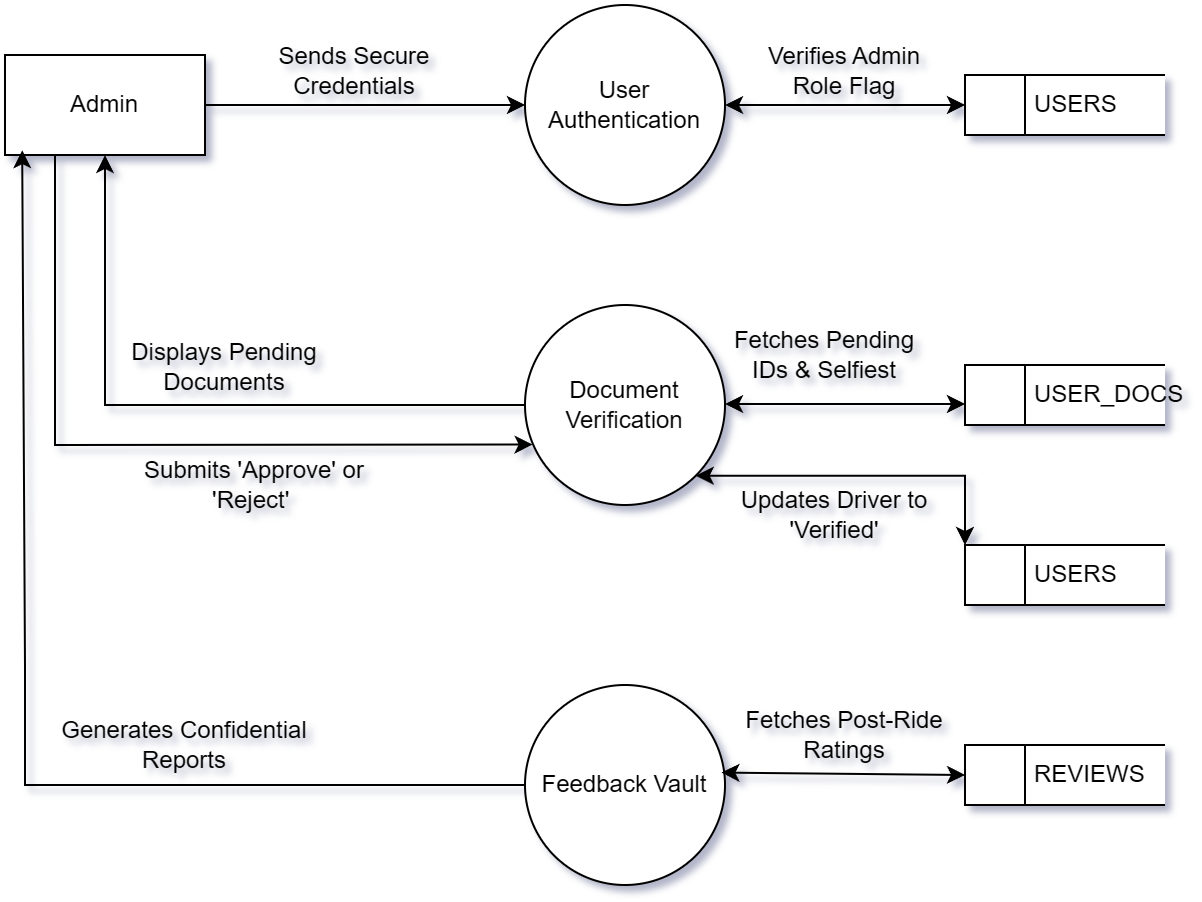

The diagram above was exported from draw.io. Its source (the exported page's mxGraphModel, read from the mxfile embedded in the PNG):
<mxGraphModel dx="1322" dy="627" grid="1" gridSize="10" guides="1" tooltips="1" connect="1" arrows="1" fold="1" page="1" pageScale="1" pageWidth="850" pageHeight="1100" math="0" shadow="0">
  <root>
    <mxCell id="0" />
    <mxCell id="1" parent="0" />
    <mxCell id="Dt9NK1GJRiqn9WBrQCD7-1" parent="1" style="shape=ellipse;html=1;dashed=0;whiteSpace=wrap;aspect=fixed;perimeter=ellipsePerimeter;" value="User Authentication" vertex="1">
      <mxGeometry height="100" width="100" x="350" y="150" as="geometry" />
    </mxCell>
    <mxCell id="Dt9NK1GJRiqn9WBrQCD7-2" parent="1" style="html=1;dashed=0;whiteSpace=wrap;" value="Admin" vertex="1">
      <mxGeometry height="50" width="100" x="90" y="175" as="geometry" />
    </mxCell>
    <mxCell id="Dt9NK1GJRiqn9WBrQCD7-3" edge="1" parent="1" source="Dt9NK1GJRiqn9WBrQCD7-2" style="endArrow=classic;html=1;rounded=0;" value="">
      <mxGeometry height="50" relative="1" width="50" as="geometry">
        <mxPoint x="320" y="230" as="sourcePoint" />
        <mxPoint x="350" y="200" as="targetPoint" />
      </mxGeometry>
    </mxCell>
    <mxCell id="Dt9NK1GJRiqn9WBrQCD7-4" parent="1" style="text;html=1;whiteSpace=wrap;strokeColor=none;fillColor=none;align=center;verticalAlign=middle;rounded=0;" value="&lt;span data-path-to-node=&quot;19,1,0&quot; data-index-in-node=&quot;19&quot;&gt;Sends Secure Credentials&lt;/span&gt;" vertex="1">
      <mxGeometry height="15" width="130" x="200" y="175" as="geometry" />
    </mxCell>
    <mxCell id="Dt9NK1GJRiqn9WBrQCD7-9" edge="1" parent="1" source="Dt9NK1GJRiqn9WBrQCD7-1" style="endArrow=classic;html=1;rounded=0;exitX=1;exitY=0.5;exitDx=0;exitDy=0;startArrow=classic;startFill=1;" value="">
      <mxGeometry height="50" relative="1" width="50" as="geometry">
        <mxPoint x="495" y="220" as="sourcePoint" />
        <mxPoint x="570" y="200" as="targetPoint" />
      </mxGeometry>
    </mxCell>
    <mxCell id="Dt9NK1GJRiqn9WBrQCD7-10" parent="1" style="html=1;dashed=0;whiteSpace=wrap;shape=mxgraph.dfd.dataStoreID;align=left;spacingLeft=3;points=[[0,0],[0.5,0],[1,0],[0,0.5],[1,0.5],[0,1],[0.5,1],[1,1]];" value="&lt;span style=&quot;white-space: pre;&quot;&gt;&#09;&lt;/span&gt;&amp;nbsp;USERS" vertex="1">
      <mxGeometry height="30" width="100" x="570" y="185" as="geometry" />
    </mxCell>
    <mxCell id="Dt9NK1GJRiqn9WBrQCD7-12" parent="1" style="text;html=1;whiteSpace=wrap;strokeColor=none;fillColor=none;align=center;verticalAlign=middle;rounded=0;" value="Verifies Admin Role Flag" vertex="1">
      <mxGeometry height="40" width="100" x="460" y="162.5" as="geometry" />
    </mxCell>
    <mxCell id="Dt9NK1GJRiqn9WBrQCD7-21" edge="1" parent="1" source="Dt9NK1GJRiqn9WBrQCD7-13" style="edgeStyle=orthogonalEdgeStyle;rounded=0;orthogonalLoop=1;jettySize=auto;html=1;exitX=1;exitY=1;exitDx=0;exitDy=0;entryX=0;entryY=0;entryDx=0;entryDy=0;startArrow=classic;startFill=1;" target="Dt9NK1GJRiqn9WBrQCD7-22">
      <mxGeometry relative="1" as="geometry">
        <mxPoint x="560" y="460" as="targetPoint" />
      </mxGeometry>
    </mxCell>
    <mxCell id="Dt9NK1GJRiqn9WBrQCD7-13" parent="1" style="shape=ellipse;html=1;dashed=0;whiteSpace=wrap;aspect=fixed;perimeter=ellipsePerimeter;" value="Document Verification" vertex="1">
      <mxGeometry height="100" width="100" x="350" y="300" as="geometry" />
    </mxCell>
    <mxCell id="Dt9NK1GJRiqn9WBrQCD7-14" edge="1" parent="1" style="endArrow=classic;html=1;rounded=0;entryX=0;entryY=0.65;entryDx=0;entryDy=0;entryPerimeter=0;startArrow=classic;startFill=1;" target="Dt9NK1GJRiqn9WBrQCD7-15" value="">
      <mxGeometry height="50" relative="1" width="50" as="geometry">
        <mxPoint x="450" y="349.5" as="sourcePoint" />
        <mxPoint x="560" y="349.5" as="targetPoint" />
      </mxGeometry>
    </mxCell>
    <mxCell id="Dt9NK1GJRiqn9WBrQCD7-15" parent="1" style="html=1;dashed=0;whiteSpace=wrap;shape=mxgraph.dfd.dataStoreID;align=left;spacingLeft=3;points=[[0,0],[0.5,0],[1,0],[0,0.5],[1,0.5],[0,1],[0.5,1],[1,1]];" value="&lt;span style=&quot;white-space: pre;&quot;&gt;&#09;&lt;/span&gt;&amp;nbsp;USER_DOCS" vertex="1">
      <mxGeometry height="30" width="100" x="570" y="330" as="geometry" />
    </mxCell>
    <mxCell id="Dt9NK1GJRiqn9WBrQCD7-16" parent="1" style="text;html=1;whiteSpace=wrap;strokeColor=none;fillColor=none;align=center;verticalAlign=middle;rounded=0;" value="Fetches Pending IDs &amp;amp; Selfiest" vertex="1">
      <mxGeometry height="30" width="100" x="450" y="310" as="geometry" />
    </mxCell>
    <mxCell id="Dt9NK1GJRiqn9WBrQCD7-17" edge="1" parent="1" source="Dt9NK1GJRiqn9WBrQCD7-13" style="endArrow=classic;html=1;rounded=0;entryX=0.5;entryY=1;entryDx=0;entryDy=0;exitX=0;exitY=0.5;exitDx=0;exitDy=0;" target="Dt9NK1GJRiqn9WBrQCD7-2" value="">
      <mxGeometry height="50" relative="1" width="50" as="geometry">
        <Array as="points">
          <mxPoint x="140" y="350" />
        </Array>
        <mxPoint x="280" y="370" as="sourcePoint" />
        <mxPoint x="330" y="320" as="targetPoint" />
      </mxGeometry>
    </mxCell>
    <mxCell id="Dt9NK1GJRiqn9WBrQCD7-18" parent="1" style="text;html=1;whiteSpace=wrap;strokeColor=none;fillColor=none;align=center;verticalAlign=middle;rounded=0;" value="&lt;span data-path-to-node=&quot;8,1,0&quot; data-index-in-node=&quot;31&quot;&gt;Displays Pending Documents&lt;/span&gt;" vertex="1">
      <mxGeometry width="120" x="140" y="330" as="geometry" />
    </mxCell>
    <mxCell id="Dt9NK1GJRiqn9WBrQCD7-19" edge="1" parent="1" source="Dt9NK1GJRiqn9WBrQCD7-2" style="endArrow=classic;html=1;rounded=0;exitX=0.25;exitY=1;exitDx=0;exitDy=0;entryX=0.038;entryY=0.698;entryDx=0;entryDy=0;entryPerimeter=0;" target="Dt9NK1GJRiqn9WBrQCD7-13" value="">
      <mxGeometry height="50" relative="1" width="50" as="geometry">
        <Array as="points">
          <mxPoint x="115" y="370" />
        </Array>
        <mxPoint x="80" y="350" as="sourcePoint" />
        <mxPoint x="310" y="456" as="targetPoint" />
      </mxGeometry>
    </mxCell>
    <mxCell id="Dt9NK1GJRiqn9WBrQCD7-20" parent="1" style="text;html=1;whiteSpace=wrap;strokeColor=none;fillColor=none;align=center;verticalAlign=middle;rounded=0;" value="Submits 'Approve' or 'Reject'&amp;nbsp;" vertex="1">
      <mxGeometry height="40" width="150" x="140" y="370" as="geometry" />
    </mxCell>
    <mxCell id="Dt9NK1GJRiqn9WBrQCD7-22" parent="1" style="html=1;dashed=0;whiteSpace=wrap;shape=mxgraph.dfd.dataStoreID;align=left;spacingLeft=3;points=[[0,0],[0.5,0],[1,0],[0,0.5],[1,0.5],[0,1],[0.5,1],[1,1]];" value="&lt;span style=&quot;white-space: pre;&quot;&gt;&#09;&lt;/span&gt;&amp;nbsp;USERS" vertex="1">
      <mxGeometry height="30" width="100" x="570" y="420" as="geometry" />
    </mxCell>
    <mxCell id="Dt9NK1GJRiqn9WBrQCD7-23" parent="1" style="text;html=1;whiteSpace=wrap;strokeColor=none;fillColor=none;align=center;verticalAlign=middle;rounded=0;" value="Updates Driver to 'Verified'" vertex="1">
      <mxGeometry height="10" width="110" x="450" y="400" as="geometry" />
    </mxCell>
    <mxCell id="Dt9NK1GJRiqn9WBrQCD7-24" parent="1" style="shape=ellipse;html=1;dashed=0;whiteSpace=wrap;aspect=fixed;perimeter=ellipsePerimeter;" value="Feedback Vault" vertex="1">
      <mxGeometry height="100" width="100" x="350" y="490" as="geometry" />
    </mxCell>
    <mxCell id="Dt9NK1GJRiqn9WBrQCD7-26" parent="1" style="html=1;dashed=0;whiteSpace=wrap;shape=mxgraph.dfd.dataStoreID;align=left;spacingLeft=3;points=[[0,0],[0.5,0],[1,0],[0,0.5],[1,0.5],[0,1],[0.5,1],[1,1]];" value="&lt;span style=&quot;white-space: pre;&quot;&gt;&#09;&lt;/span&gt;&amp;nbsp;REVIEWS" vertex="1">
      <mxGeometry height="30" width="100" x="570" y="520" as="geometry" />
    </mxCell>
    <mxCell id="Dt9NK1GJRiqn9WBrQCD7-27" edge="1" parent="1" source="Dt9NK1GJRiqn9WBrQCD7-24" style="endArrow=classic;html=1;rounded=0;entryX=0;entryY=0.5;entryDx=0;entryDy=0;exitX=0.982;exitY=0.438;exitDx=0;exitDy=0;exitPerimeter=0;startArrow=classic;startFill=1;" target="Dt9NK1GJRiqn9WBrQCD7-26" value="">
      <mxGeometry height="50" relative="1" width="50" as="geometry">
        <mxPoint x="460" y="510" as="sourcePoint" />
        <mxPoint x="510" y="460" as="targetPoint" />
      </mxGeometry>
    </mxCell>
    <mxCell id="Dt9NK1GJRiqn9WBrQCD7-28" parent="1" style="text;html=1;whiteSpace=wrap;strokeColor=none;fillColor=none;align=center;verticalAlign=middle;rounded=0;" value="Fetches Post-Ride Ratings" vertex="1">
      <mxGeometry height="30" width="120" x="450" y="500" as="geometry" />
    </mxCell>
    <mxCell id="Dt9NK1GJRiqn9WBrQCD7-30" edge="1" parent="1" source="Dt9NK1GJRiqn9WBrQCD7-2" style="endArrow=none;html=1;rounded=0;entryX=0;entryY=0.5;entryDx=0;entryDy=0;exitX=0.086;exitY=0.952;exitDx=0;exitDy=0;exitPerimeter=0;startArrow=classic;startFill=1;endFill=0;" target="Dt9NK1GJRiqn9WBrQCD7-24" value="">
      <mxGeometry height="50" relative="1" width="50" as="geometry">
        <Array as="points">
          <mxPoint x="100" y="480" />
          <mxPoint x="100" y="540" />
        </Array>
        <mxPoint x="100" y="270" as="sourcePoint" />
        <mxPoint x="350" y="555" as="targetPoint" />
      </mxGeometry>
    </mxCell>
    <mxCell id="Dt9NK1GJRiqn9WBrQCD7-31" parent="1" style="text;html=1;whiteSpace=wrap;strokeColor=none;fillColor=none;align=center;verticalAlign=middle;rounded=0;" value="&lt;span data-path-to-node=&quot;11,1,0&quot; data-index-in-node=&quot;24&quot;&gt;Generates Confidential Reports&lt;/span&gt;" vertex="1">
      <mxGeometry height="20" width="140" x="110" y="510" as="geometry" />
    </mxCell>
  </root>
</mxGraphModel>